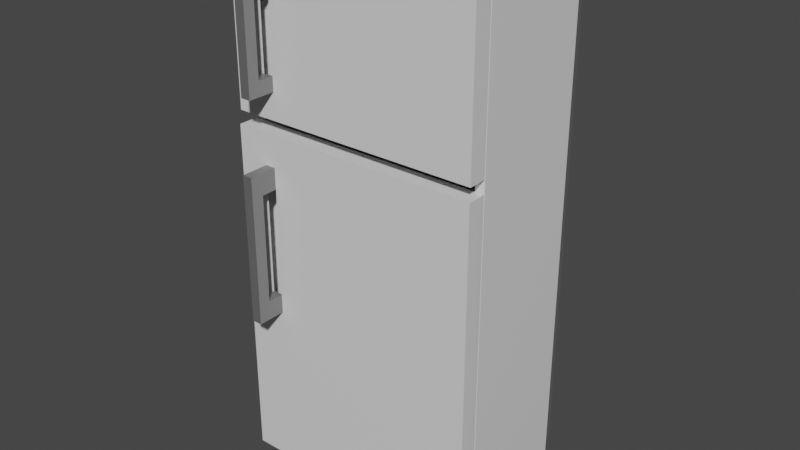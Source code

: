 # Source: Cocina_Heladera.blend  (saved by Blender 2.91.10; exported with 4.5.12 LTS)
import bpy
from mathutils import Matrix  # noqa: F401  (used for matrix-valued properties, if any)

bpy.ops.wm.read_factory_settings(use_empty=True)
scene = bpy.context.scene
scene.name = 'Scene'

# ---- collections
col_collection = bpy.data.collections.new('Collection'); scene.collection.children.link(col_collection)

# ---- materials (node trees are filled in below, after node groups)
mat_porcelana_helader = bpy.data.materials.new('Porcelana/helader')
mat_porcelana_helader.use_transparent_shadow = False
mat_material_014 = bpy.data.materials.new('Material.014')
mat_material_014.use_transparent_shadow = False
mat_material_003 = bpy.data.materials.new('Material.003')
mat_material_003.use_transparent_shadow = False

# ---- material node trees
mat_porcelana_helader.use_nodes = True; mat_porcelana_helader.node_tree.nodes.clear()
_N = mat_porcelana_helader.node_tree.nodes; _L = mat_porcelana_helader.node_tree.links
n0 = _N.new('ShaderNodeBsdfPrincipled'); n0.name = 'Principled BSDF'; n0.location = (10, 300)
n0.distribution = 'GGX'
n0.subsurface_method = 'BURLEY'
n0.inputs[2].default_value = 0.1879
n0.inputs[3].default_value = 1.45
n0.inputs[13].default_value = 0.8475
n0.inputs[27].default_value = (0.0, 0.0, 0.0, 1.0)
n0.inputs[28].default_value = 1.0
n1 = _N.new('ShaderNodeOutputMaterial'); n1.name = 'Material Output'; n1.location = (300, 300)
_L.new(n0.outputs[0], n1.inputs[0])
n1.is_active_output = True
mat_material_014.use_nodes = True; mat_material_014.node_tree.nodes.clear()
_N = mat_material_014.node_tree.nodes; _L = mat_material_014.node_tree.links
n0 = _N.new('ShaderNodeBsdfPrincipled'); n0.name = 'Principled BSDF'; n0.location = (10, 300)
n0.distribution = 'GGX'
n0.subsurface_method = 'BURLEY'
n0.inputs[0].default_value = (0.3506, 0.3506, 0.3506, 1.0)
n0.inputs[1].default_value = 0.8085
n0.inputs[2].default_value = 0.5922
n0.inputs[3].default_value = 1.45
n0.inputs[13].default_value = 0.5922
n0.inputs[27].default_value = (0.0, 0.0, 0.0, 1.0)
n0.inputs[28].default_value = 1.0
n1 = _N.new('ShaderNodeOutputMaterial'); n1.name = 'Material Output'; n1.location = (300, 300)
_L.new(n0.outputs[0], n1.inputs[0])
n1.is_active_output = True
mat_material_003.use_nodes = True; mat_material_003.node_tree.nodes.clear()
_N = mat_material_003.node_tree.nodes; _L = mat_material_003.node_tree.links
n0 = _N.new('ShaderNodeBsdfPrincipled'); n0.name = 'Principled BSDF'; n0.location = (10, 300)
n0.distribution = 'GGX'
n0.subsurface_method = 'BURLEY'
n0.inputs[0].default_value = (0.2598, 0.2598, 0.2598, 1.0)
n0.inputs[1].default_value = 0.6809
n0.inputs[3].default_value = 1.45
n0.inputs[27].default_value = (0.0, 0.0, 0.0, 1.0)
n0.inputs[28].default_value = 1.0
n1 = _N.new('ShaderNodeOutputMaterial'); n1.name = 'Material Output'; n1.location = (300, 300)
_L.new(n0.outputs[0], n1.inputs[0])
n1.is_active_output = True

# ---- world
world_world = bpy.data.worlds.new('World'); scene.world = world_world
world_world.use_nodes = True; world_world.node_tree.nodes.clear()
_N = world_world.node_tree.nodes; _L = world_world.node_tree.links
n0 = _N.new('ShaderNodeOutputWorld'); n0.name = 'World Output'; n0.location = (300, 300)
n1 = _N.new('ShaderNodeBackground'); n1.name = 'Background'; n1.location = (10, 300)
n1.inputs[0].default_value = (0.05088, 0.05088, 0.05088, 1.0)
_L.new(n1.outputs[0], n0.inputs[0])
n0.is_active_output = True
world_world.color = (0.05088, 0.05088, 0.05088)
world_world.use_sun_shadow = False
world_world.sun_shadow_jitter_overblur = 0.0

# ---- meshes
me_cube_014 = bpy.data.meshes.new('Cube.014')
me_cube_014.from_pydata([(-0.3035, 0.3843, -0.8713), (-0.3035, 0.3843, 0.7411), (0.4682, 0.3843, -0.8713), (0.4682, 0.3843, 0.7411), (-0.3481, -0.1168, -0.9562), (-0.3481, -0.1168, 0.8426), (0.5128, -0.1168, 0.8426), (0.5128, -0.1168, -0.9562), (-0.3157, -0.1168, -0.9169), (-0.3157, -0.1168, 0.8032), (0.4804, -0.1168, 0.8032), (0.4804, -0.1168, -0.9169), (-0.3157, 0.2324, -0.9169), (-0.3157, 0.2324, 0.8032), (0.4804, 0.2324, 0.8032), (0.4804, 0.2324, -0.9169), (-0.3035, 0.3843, 0.3024), (0.4682, 0.3843, 0.3024), (-0.3481, -0.1168, 0.3532), (0.5128, -0.1168, 0.3532), (-0.3157, -0.1168, 0.3352), (0.4804, -0.1168, 0.3352), (-0.3157, 0.2324, 0.3352), (0.4804, 0.2324, 0.3352), (-0.3035, 0.3843, 0.3361), (0.4682, 0.3843, 0.3361), (-0.3481, -0.1168, 0.3908), (0.5128, -0.1168, 0.3908), (-0.3157, -0.1168, 0.3712), (0.4804, -0.1168, 0.3712), (-0.3157, 0.2324, 0.3712), (0.4804, 0.2324, 0.3712), (-0.3035, 0.3843, -0.6565), (0.4682, 0.3843, -0.6565), (-0.3481, -0.1168, -0.7166), (0.5128, -0.1168, -0.7166), (-0.3157, -0.1168, -0.6877), (0.4804, -0.1168, -0.6877), (-0.3157, 0.2324, -0.6877), (0.4804, 0.2324, -0.6877), (-0.3157, 0.05241, 0.8032), (-0.3157, 0.05241, -0.9169), (0.4804, 0.05241, -0.9169), (0.4804, 0.05241, 0.8032), (0.4804, 0.05241, 0.3352), (-0.3157, 0.05241, 0.3352), (-0.3157, 0.05241, 0.3712), (0.4804, 0.05241, 0.3712), (0.4804, 0.05241, -0.6877), (-0.3157, 0.05241, -0.6877), (-0.3035, 0.3843, -0.6707), (0.4682, 0.3843, -0.6707), (-0.3481, -0.1168, -0.7325), (0.5128, -0.1168, -0.7325), (-0.3157, -0.1168, -0.7029), (0.4804, -0.1168, -0.7029), (-0.3157, 0.2324, -0.7029), (0.4804, 0.2324, -0.7029), (0.4804, 0.05241, -0.7029), (-0.3157, 0.05241, -0.7029), (-0.3035, 0.3237, 0.7411), (0.4682, 0.3237, 0.7411), (-0.3035, 0.3237, -0.8713), (0.4682, 0.3237, -0.8713), (0.4682, 0.3237, 0.3024), (-0.3035, 0.3237, 0.3024), (0.4682, 0.3237, 0.3361), (-0.3035, 0.3237, 0.3361), (-0.3035, 0.3237, -0.6565), (0.4682, 0.3237, -0.6565), (0.4682, 0.3237, -0.6707), (-0.3035, 0.3237, -0.6707), (-0.3481, 0.2898, -0.9562), (0.5128, 0.2898, -0.9562), (0.5128, 0.2898, 0.3532), (0.5128, 0.2898, 0.3908), (0.5128, 0.2898, -0.7166), (0.5128, 0.2898, -0.7325), (-0.3481, 0.2898, 0.8426), (0.5128, 0.2898, 0.8426), (-0.3481, 0.2898, 0.3532), (-0.3481, 0.2898, 0.3908), (-0.3481, 0.2898, -0.7166), (-0.3481, 0.2898, -0.7325), (-0.3481, -0.1206, -0.9542), (0.5128, -0.1206, -0.9542), (-0.243, -0.1874, -0.3719), (-0.2084, -0.1872, -0.3719), (-0.3481, -0.1206, 0.2413), (-0.243, -0.1879, 0.1346), (-0.2084, -0.1877, 0.1346), (0.5128, -0.1206, 0.2413), (-0.3479, -0.1871, -0.9542), (0.5143, -0.1843, -0.9542), (-0.3478, -0.1883, 0.2413), (0.5144, -0.1855, 0.2413), (-0.243, -0.2841, -0.3719), (-0.2084, -0.2841, -0.3719), (-0.243, -0.2841, 0.1346), (-0.2084, -0.2841, 0.1346), (-0.243, -0.242, 0.1346), (-0.2084, -0.242, 0.1346), (-0.243, -0.242, -0.3719), (-0.2084, -0.242, -0.3719), (-0.243, -0.242, 0.06262), (-0.243, -0.1878, 0.06262), (-0.243, -0.1875, -0.3059), (-0.243, -0.242, -0.3059), (-0.2084, -0.242, 0.06262), (-0.2084, -0.1876, 0.06262), (-0.2084, -0.242, -0.3059), (-0.2084, -0.1873, -0.3059), (-0.3481, -0.1402, -0.9542), (0.5135, -0.1402, -0.9542), (-0.3481, -0.1402, 0.2413), (0.5135, -0.1402, 0.2413), (-0.3481, -0.1206, 0.8446), (0.5128, -0.1206, 0.8446), (-0.2367, -0.1815, 0.7478), (-0.2021, -0.1817, 0.7478), (-0.2367, -0.1815, 0.3756), (-0.2021, -0.1817, 0.3756), (-0.3481, -0.1206, 0.2848), (0.5128, -0.1206, 0.2848), (-0.3479, -0.1812, 0.2848), (-0.3479, -0.1812, 0.8446), (0.5143, -0.1838, 0.8446), (0.5143, -0.1837, 0.2848), (-0.2367, -0.2762, 0.3756), (-0.2367, -0.2762, 0.7478), (-0.2021, -0.2762, 0.7478), (-0.2021, -0.2762, 0.3756), (-0.2021, -0.2364, 0.7478), (-0.2021, -0.2364, 0.3756), (-0.2367, -0.2364, 0.3756), (-0.2367, -0.2364, 0.7478), (-0.2021, -0.1817, 0.4251), (-0.2021, -0.2364, 0.4251), (-0.2021, -0.1817, 0.6988), (-0.2021, -0.2364, 0.6988), (-0.2367, -0.1815, 0.6988), (-0.2367, -0.2364, 0.6988), (-0.2367, -0.1815, 0.4251), (-0.2367, -0.2364, 0.4251), (-0.3481, -0.1413, 0.8446), (0.5133, -0.1413, 0.8446), (0.5133, -0.1413, 0.2848), (-0.3481, -0.1413, 0.2848)], [], [(67, 60, 1, 24), (24, 1, 3, 25), (72, 73, 7, 4), (79, 78, 5, 6), (75, 79, 6, 27), (6, 5, 9, 10), (52, 4, 8, 54), (4, 7, 11, 8), (27, 6, 10, 29), (59, 41, 12, 56), (41, 42, 15, 12), (47, 43, 14, 31), (43, 40, 13, 14), (30, 31, 14, 13), (38, 39, 23, 22), (48, 44, 23, 39), (46, 45, 22, 30), (35, 19, 21, 37), (26, 18, 20, 28), (76, 74, 19, 35), (32, 16, 17, 33), (68, 65, 16, 32), (5, 26, 28, 9), (40, 46, 30, 13), (22, 23, 31, 30), (44, 47, 31, 23), (19, 27, 29, 21), (74, 75, 27, 19), (16, 24, 25, 17), (65, 67, 24, 16), (71, 68, 32, 50), (50, 32, 33, 51), (77, 76, 35, 53), (53, 35, 37, 55), (58, 48, 39, 57), (56, 57, 39, 38), (45, 49, 38, 22), (18, 34, 36, 20), (20, 36, 49, 45), (55, 37, 48, 58), (21, 29, 47, 44), (9, 28, 46, 40), (28, 20, 45, 46), (37, 21, 44, 48), (10, 9, 40, 43), (29, 10, 43, 47), (8, 11, 42, 41), (54, 8, 41, 59), (36, 54, 59, 49), (11, 55, 58, 42), (12, 15, 57, 56), (42, 58, 57, 15), (7, 53, 55, 11), (73, 77, 53, 7), (0, 50, 51, 2), (62, 71, 50, 0), (49, 59, 56, 38), (34, 52, 54, 36), (72, 83, 71, 62), (2, 51, 70, 63), (51, 33, 69, 70), (83, 82, 68, 71), (80, 81, 67, 65), (17, 25, 66, 64), (82, 80, 65, 68), (33, 17, 64, 69), (25, 3, 61, 66), (3, 1, 60, 61), (0, 2, 63, 62), (81, 78, 60, 67), (26, 5, 78, 81), (34, 18, 80, 82), (18, 26, 81, 80), (52, 34, 82, 83), (4, 52, 83, 72), (63, 70, 77, 73), (70, 69, 76, 77), (64, 66, 75, 74), (69, 64, 74, 76), (66, 61, 79, 75), (61, 60, 78, 79), (62, 63, 73, 72), (112, 113, 93, 92), (100, 104, 107, 102, 96, 98), (101, 100, 98, 99), (112, 114, 88, 84), (113, 115, 95, 93), (85, 84, 88, 91), (114, 115, 91, 88), (87, 86, 92, 93), (86, 106, 105, 89, 94, 92), (90, 109, 111, 87, 93, 95), (89, 90, 95, 94), (98, 96, 97, 99), (102, 103, 97, 96), (103, 110, 108, 101, 99, 97), (87, 111, 110, 103), (86, 87, 103, 102), (90, 89, 100, 101), (89, 105, 104, 100), (107, 104, 108, 110), (105, 109, 108, 104), (107, 106, 86, 102), (108, 109, 90, 101), (106, 107, 110, 111), (94, 95, 115, 114), (85, 91, 115, 113), (92, 94, 114, 112), (84, 85, 113, 112), (145, 144, 125, 126), (147, 144, 116, 122), (146, 145, 126, 127), (123, 122, 116, 117), (146, 127, 124, 147), (120, 142, 140, 118, 125, 124), (118, 119, 126, 125), (119, 138, 136, 121, 127, 126), (121, 120, 124, 127), (129, 128, 131, 130), (133, 137, 139, 132, 130, 131), (134, 133, 131, 128), (132, 135, 129, 130), (135, 141, 143, 134, 128, 129), (118, 140, 141, 135), (119, 118, 135, 132), (120, 121, 133, 134), (121, 136, 137, 133), (139, 137, 143, 141), (139, 141, 140, 138), (139, 138, 119, 132), (137, 136, 142, 143), (143, 142, 120, 134), (123, 146, 147, 122), (123, 117, 145, 146), (124, 125, 144, 147), (117, 116, 144, 145)])
me_cube_014.polygons.foreach_set('material_index', [2, 2, 0, 0, 0, 0, 0, 0, 0, 0, 0, 0, 0, 0, 0, 0, 0, 0, 0, 0, 2, 2, 0, 0, 0, 0, 0, 0, 2, 2, 2, 2, 0, 0, 0, 0, 0, 0, 0, 0, 0, 0, 0, 0, 0, 0, 0, 0, 0, 0, 0, 0, 0, 0, 2, 2, 0, 0, 0, 2, 2, 0, 0, 2, 0, 2, 2, 2, 2, 0, 0, 0, 0, 0, 0, 0, 0, 0, 0, 0, 0, 0, 0, 1, 1, 0, 0, 0, 0, 0, 0, 0, 0, 1, 1, 1, 1, 1, 1, 1, 1, 1, 1, 1, 1, 0, 0, 0, 0, 0, 0, 0, 0, 0, 0, 0, 0, 0, 1, 1, 1, 1, 1, 1, 1, 1, 1, 1, 1, 1, 1, 1, 0, 0, 0, 0])
_uv = me_cube_014.uv_layers.new(name='UVMap')
_uv.uv.foreach_set('vector', [0.5622, 0.2232, 0.625, 0.2232, 0.625, 0.25, 0.5622, 0.25, 0.5622, 0.25, 0.625, 0.25, 0.625, 0.328, 0.5622, 0.328, 0.125, 0.5418, 0.203, 0.5418, 0.203, 0.7218, 0.125, 0.7218, 0.797, 0.5418, 0.875, 0.5418, 0.875, 0.7218, 0.797, 0.7218, 0.6478, 0.5418, 0.797, 0.5418, 0.797, 0.7218, 0.6478, 0.7218, 0.797, 0.7218, 0.875, 0.7218, 0.875, 0.7218, 0.797, 0.7218, 0.4061, 0.02818, 0.375, 0.02818, 0.375, 0.02818, 0.4061, 0.02818, 0.125, 0.7218, 0.203, 0.7218, 0.203, 0.7218, 0.125, 0.7218, 0.6478, 0.7218, 0.797, 0.7218, 0.797, 0.7218, 0.6478, 0.7218, 0.4061, 0.02818, 0.375, 0.02818, 0.375, 0.02818, 0.4061, 0.02818, 0.125, 0.7218, 0.203, 0.7218, 0.203, 0.7218, 0.125, 0.7218, 0.6478, 0.7218, 0.797, 0.7218, 0.797, 0.7218, 0.6478, 0.7218, 0.797, 0.7218, 0.875, 0.7218, 0.875, 0.7218, 0.797, 0.7218, 0.5622, 0.02818, 0.6478, 0.7218, 0.797, 0.7218, 0.625, 0.02818, 0.4083, 0.02818, 0.2822, 0.7218, 0.6354, 0.7218, 0.557, 0.02818, 0.2822, 0.7218, 0.6354, 0.7218, 0.6354, 0.7218, 0.2822, 0.7218, 0.5622, 0.02818, 0.557, 0.02818, 0.557, 0.02818, 0.5622, 0.02818, 0.2822, 0.7218, 0.6354, 0.7218, 0.6354, 0.7218, 0.2822, 0.7218, 0.5622, 0.02818, 0.557, 0.02818, 0.557, 0.02818, 0.5622, 0.02818, 0.2822, 0.5418, 0.6354, 0.5418, 0.6354, 0.7218, 0.2822, 0.7218, 0.4083, 0.25, 0.557, 0.25, 0.557, 0.328, 0.4083, 0.328, 0.4083, 0.2232, 0.557, 0.2232, 0.557, 0.25, 0.4083, 0.25, 0.625, 0.02818, 0.5622, 0.02818, 0.5622, 0.02818, 0.625, 0.02818, 0.625, 0.02818, 0.5622, 0.02818, 0.5622, 0.02818, 0.625, 0.02818, 0.557, 0.02818, 0.6354, 0.7218, 0.6478, 0.7218, 0.5622, 0.02818, 0.6354, 0.7218, 0.6478, 0.7218, 0.6478, 0.7218, 0.6354, 0.7218, 0.6354, 0.7218, 0.6478, 0.7218, 0.6478, 0.7218, 0.6354, 0.7218, 0.6354, 0.5418, 0.6478, 0.5418, 0.6478, 0.7218, 0.6354, 0.7218, 0.557, 0.25, 0.5622, 0.25, 0.5622, 0.328, 0.557, 0.328, 0.557, 0.2232, 0.5622, 0.2232, 0.5622, 0.25, 0.557, 0.25, 0.4061, 0.2232, 0.4083, 0.2232, 0.4083, 0.25, 0.4061, 0.25, 0.4061, 0.25, 0.4083, 0.25, 0.4083, 0.328, 0.4061, 0.328, 0.2769, 0.5418, 0.2822, 0.5418, 0.2822, 0.7218, 0.2769, 0.7218, 0.2769, 0.7218, 0.2822, 0.7218, 0.2822, 0.7218, 0.2769, 0.7218, 0.2769, 0.7218, 0.2822, 0.7218, 0.2822, 0.7218, 0.2769, 0.7218, 0.4061, 0.02818, 0.2769, 0.7218, 0.2822, 0.7218, 0.4083, 0.02818, 0.557, 0.02818, 0.4083, 0.02818, 0.4083, 0.02818, 0.557, 0.02818, 0.557, 0.02818, 0.4083, 0.02818, 0.4083, 0.02818, 0.557, 0.02818, 0.557, 0.02818, 0.4083, 0.02818, 0.4083, 0.02818, 0.557, 0.02818, 0.2769, 0.7218, 0.2822, 0.7218, 0.2822, 0.7218, 0.2769, 0.7218, 0.6354, 0.7218, 0.6478, 0.7218, 0.6478, 0.7218, 0.6354, 0.7218, 0.625, 0.02818, 0.5622, 0.02818, 0.5622, 0.02818, 0.625, 0.02818, 0.5622, 0.02818, 0.557, 0.02818, 0.557, 0.02818, 0.5622, 0.02818, 0.2822, 0.7218, 0.6354, 0.7218, 0.6354, 0.7218, 0.2822, 0.7218, 0.797, 0.7218, 0.875, 0.7218, 0.875, 0.7218, 0.797, 0.7218, 0.6478, 0.7218, 0.797, 0.7218, 0.797, 0.7218, 0.6478, 0.7218, 0.125, 0.7218, 0.203, 0.7218, 0.203, 0.7218, 0.125, 0.7218, 0.4061, 0.02818, 0.375, 0.02818, 0.375, 0.02818, 0.4061, 0.02818, 0.4083, 0.02818, 0.4061, 0.02818, 0.4061, 0.02818, 0.4083, 0.02818, 0.203, 0.7218, 0.2769, 0.7218, 0.2769, 0.7218, 0.203, 0.7218, 0.375, 0.02818, 0.203, 0.7218, 0.2769, 0.7218, 0.4061, 0.02818, 0.203, 0.7218, 0.2769, 0.7218, 0.2769, 0.7218, 0.203, 0.7218, 0.203, 0.7218, 0.2769, 0.7218, 0.2769, 0.7218, 0.203, 0.7218, 0.203, 0.5418, 0.2769, 0.5418, 0.2769, 0.7218, 0.203, 0.7218, 0.375, 0.25, 0.4061, 0.25, 0.4061, 0.328, 0.375, 0.328, 0.375, 0.2232, 0.4061, 0.2232, 0.4061, 0.25, 0.375, 0.25, 0.4083, 0.02818, 0.4061, 0.02818, 0.4061, 0.02818, 0.4083, 0.02818, 0.4083, 0.02818, 0.4061, 0.02818, 0.4061, 0.02818, 0.4083, 0.02818, 0.375, 0.2082, 0.4061, 0.2082, 0.4061, 0.2232, 0.375, 0.2232, 0.203, 0.5, 0.2769, 0.5, 0.2769, 0.5268, 0.203, 0.5268, 0.2769, 0.5, 0.2822, 0.5, 0.2822, 0.5268, 0.2769, 0.5268, 0.4061, 0.2082, 0.4083, 0.2082, 0.4083, 0.2232, 0.4061, 0.2232, 0.557, 0.2082, 0.5622, 0.2082, 0.5622, 0.2232, 0.557, 0.2232, 0.6354, 0.5, 0.6478, 0.5, 0.6478, 0.5268, 0.6354, 0.5268, 0.4083, 0.2082, 0.557, 0.2082, 0.557, 0.2232, 0.4083, 0.2232, 0.2822, 0.5, 0.6354, 0.5, 0.6354, 0.5268, 0.2822, 0.5268, 0.6478, 0.5, 0.797, 0.5, 0.797, 0.5268, 0.6478, 0.5268, 0.797, 0.5, 0.875, 0.5, 0.875, 0.5268, 0.797, 0.5268, 0.125, 0.5, 0.203, 0.5, 0.203, 0.5268, 0.125, 0.5268, 0.5622, 0.2082, 0.625, 0.2082, 0.625, 0.2232, 0.5622, 0.2232, 0.5622, 0.02818, 0.625, 0.02818, 0.625, 0.2082, 0.5622, 0.2082, 0.4083, 0.02818, 0.557, 0.02818, 0.557, 0.2082, 0.4083, 0.2082, 0.557, 0.02818, 0.5622, 0.02818, 0.5622, 0.2082, 0.557, 0.2082, 0.4061, 0.02818, 0.4083, 0.02818, 0.4083, 0.2082, 0.4061, 0.2082, 0.375, 0.02818, 0.4061, 0.02818, 0.4061, 0.2082, 0.375, 0.2082, 0.203, 0.5268, 0.2769, 0.5268, 0.2769, 0.5418, 0.203, 0.5418, 0.2769, 0.5268, 0.2822, 0.5268, 0.2822, 0.5418, 0.2769, 0.5418, 0.6354, 0.5268, 0.6478, 0.5268, 0.6478, 0.5418, 0.6354, 0.5418, 0.2822, 0.5268, 0.6354, 0.5268, 0.6354, 0.5418, 0.2822, 0.5418, 0.6478, 0.5268, 0.797, 0.5268, 0.797, 0.5418, 0.6478, 0.5418, 0.797, 0.5268, 0.875, 0.5268, 0.875, 0.5418, 0.797, 0.5418, 0.125, 0.5268, 0.203, 0.5268, 0.203, 0.5418, 0.125, 0.5418, 0.125, 0.7359, 0.203, 0.7359, 0.203, 0.75, 0.125, 0.75, 0.5999, 0.7797, 0.5488, 0.7858, 0.3153, 0.8139, 0.2701, 0.8194, 0.2701, 0.8194, 0.5999, 0.7797, 0.6063, 0.7887, 0.5999, 0.7797, 0.5999, 0.7797, 0.6063, 0.7887, 0.375, 0.01409, 0.5411, 0.01409, 0.5411, 0.02818, 0.375, 0.02818, 0.289, 0.8219, 0.6266, 0.7647, 0.6554, 0.8077, 0.375, 0.922, 0.203, 0.7218, 0.375, 0.02818, 0.7073, 0.4892, 0.5978, 0.7218, 0.6654, 0.6196, 0.6266, 0.7647, 0.5978, 0.7218, 0.7073, 0.4892, 0.3025, 0.8419, 0.2701, 0.8194, 0.125, 0.75, 0.375, 0.922, 0.2701, 0.8194, 0.3122, 0.8143, 0.5498, 0.7857, 0.5999, 0.7797, 0.6234, 0.75, 0.125, 0.75, 0.6063, 0.7887, 0.566, 0.7957, 0.3412, 0.8352, 0.3025, 0.8419, 0.375, 0.922, 0.6554, 0.8077, 0.5999, 0.7797, 0.6063, 0.7887, 0.6554, 0.8077, 0.6234, 0.75, 0.5999, 0.7797, 0.2701, 0.8194, 0.3025, 0.8419, 0.6063, 0.7887, 0.2701, 0.8194, 0.3025, 0.8419, 0.3025, 0.8419, 0.2701, 0.8194, 0.3025, 0.8419, 0.3418, 0.8351, 0.5671, 0.7955, 0.6063, 0.7887, 0.6063, 0.7887, 0.3025, 0.8419, 0.3025, 0.8419, 0.3412, 0.8352, 0.3418, 0.8351, 0.3025, 0.8419, 0.2701, 0.8194, 0.3025, 0.8419, 0.3025, 0.8419, 0.2701, 0.8194, 0.6063, 0.7887, 0.5999, 0.7797, 0.5999, 0.7797, 0.6063, 0.7887, 0.5999, 0.7797, 0.5498, 0.7857, 0.5488, 0.7858, 0.5999, 0.7797, 0.3153, 0.8139, 0.5488, 0.7858, 0.5671, 0.7955, 0.3418, 0.8351, 0.5498, 0.7857, 0.566, 0.7957, 0.5671, 0.7955, 0.5488, 0.7858, 0.3153, 0.8139, 0.3122, 0.8143, 0.2701, 0.8194, 0.2701, 0.8194, 0.5671, 0.7955, 0.566, 0.7957, 0.6063, 0.7887, 0.6063, 0.7887, 0.3122, 0.8143, 0.3153, 0.8139, 0.3418, 0.8351, 0.3412, 0.8352, 0.6234, 0.75, 0.6554, 0.8077, 0.6266, 0.7647, 0.6654, 0.6196, 0.203, 0.7218, 0.5978, 0.7218, 0.6266, 0.7647, 0.289, 0.8219, 0.375, 0.0, 0.5411, 0.0, 0.5411, 0.01409, 0.375, 0.01409, 0.125, 0.7218, 0.203, 0.7218, 0.203, 0.7359, 0.125, 0.7359, 0.797, 0.731, 0.875, 0.731, 0.875, 0.75, 0.797, 0.75, 0.5472, 0.01903, 0.625, 0.01903, 0.625, 0.02818, 0.5472, 0.02818, 0.6295, 0.7484, 0.797, 0.731, 0.797, 0.75, 0.6656, 0.8035, 0.6121, 0.7218, 0.7194, 0.5059, 0.875, 0.7218, 0.797, 0.7218, 0.6295, 0.7484, 0.6656, 0.8035, 0.6416, 0.75, 0.5779, 0.2627, 0.6894, 0.7683, 0.706, 0.7664, 0.7888, 0.7565, 0.8039, 0.7548, 0.875, 0.75, 0.6416, 0.75, 0.8039, 0.7548, 0.7954, 0.7559, 0.797, 0.75, 0.875, 0.75, 0.7954, 0.7559, 0.7816, 0.7584, 0.7029, 0.7723, 0.6905, 0.7745, 0.6656, 0.8035, 0.797, 0.75, 0.6905, 0.7745, 0.6894, 0.7683, 0.6416, 0.75, 0.6656, 0.8035, 0.8039, 0.7548, 0.6894, 0.7683, 0.6905, 0.7745, 0.7954, 0.7559, 0.6905, 0.7745, 0.7033, 0.7723, 0.7812, 0.7584, 0.7954, 0.7559, 0.7954, 0.7559, 0.6905, 0.7745, 0.6894, 0.7683, 0.6905, 0.7745, 0.6905, 0.7745, 0.6894, 0.7683, 0.7954, 0.7559, 0.8039, 0.7548, 0.8039, 0.7548, 0.7954, 0.7559, 0.8039, 0.7548, 0.7893, 0.7565, 0.7062, 0.7663, 0.6894, 0.7683, 0.6894, 0.7683, 0.8039, 0.7548, 0.8039, 0.7548, 0.7888, 0.7565, 0.7893, 0.7565, 0.8039, 0.7548, 0.7954, 0.7559, 0.8039, 0.7548, 0.8039, 0.7548, 0.7954, 0.7559, 0.6894, 0.7683, 0.6905, 0.7745, 0.6905, 0.7745, 0.6894, 0.7683, 0.6905, 0.7745, 0.7029, 0.7723, 0.7033, 0.7723, 0.6905, 0.7745, 0.7812, 0.7584, 0.7033, 0.7723, 0.7062, 0.7663, 0.7893, 0.7565, 0.7812, 0.7584, 0.7893, 0.7565, 0.7888, 0.7565, 0.7816, 0.7584, 0.7812, 0.7584, 0.7816, 0.7584, 0.7954, 0.7559, 0.7954, 0.7559, 0.7033, 0.7723, 0.7029, 0.7723, 0.706, 0.7664, 0.7062, 0.7663, 0.7062, 0.7663, 0.706, 0.7664, 0.6894, 0.7683, 0.6894, 0.7683, 0.6121, 0.7218, 0.6295, 0.7484, 0.5779, 0.2627, 0.5472, 0.02818, 0.6121, 0.7218, 0.797, 0.7218, 0.797, 0.731, 0.6295, 0.7484, 0.5472, 0.0, 0.625, 0.0, 0.625, 0.01903, 0.5472, 0.01903, 0.797, 0.7218, 0.875, 0.7218, 0.875, 0.731, 0.797, 0.731])
me_cube_014.materials.append(mat_porcelana_helader)
me_cube_014.materials.append(mat_material_014)
me_cube_014.materials.append(mat_material_003)
me_cube_014.use_remesh_fix_poles = True
me_cube_014.use_remesh_preserve_attributes = False
me_cube_014.use_mirror_vertex_groups = False
me_cube_014.update()

# ---- objects
ob_heladera = bpy.data.objects.new('Heladera', me_cube_014)

# ---- transforms, parenting, visibility, modifiers, constraints
ob_heladera.location = (-0.08376, -0.02259, 0.929)
ob_heladera.lineart.crease_threshold = 0.0

# ---- collection membership
col_collection.objects.link(ob_heladera)

# ---- scene / render settings (as saved in the file)
scene.frame_start = 1; scene.frame_end = 250; scene.frame_set(1)
scene.render.engine = 'BLENDER_EEVEE_NEXT'
scene.cycles.use_denoising = False
scene.cycles.samples = 128
scene.cycles.sampling_pattern = 'TABULATED_SOBOL'
scene.cycles.use_adaptive_sampling = False
scene.cycles.use_light_tree = False
scene.view_settings.view_transform = 'Filmic'
bpy.context.view_layer.update()

# ---- added for rendering (the .blend has no active camera and no usable light): camera, sun
cam_auto = bpy.data.cameras.new('AutoCamera')
cam_auto.lens = 50.0
cam_auto.sensor_width = 36.0
cam_auto.clip_end = 1000.0
ob_auto_camera = bpy.data.objects.new('AutoCamera', cam_auto)
scene.collection.objects.link(ob_auto_camera)
ob_auto_camera.location = (1.94757, -2.31035, 2.43181)
ob_auto_camera.rotation_euler = (1.09748, -7.21219e-08, 0.694738)
scene.camera = ob_auto_camera
light_auto_sun = bpy.data.lights.new('AutoSun', 'SUN')
light_auto_sun.energy = 3.0
light_auto_sun.angle = 0.0523599
ob_auto_sun = bpy.data.objects.new('AutoSun', light_auto_sun)
scene.collection.objects.link(ob_auto_sun)
ob_auto_sun.rotation_euler = (0.872665, 0.174533, 0.523599)
bpy.context.view_layer.update()
